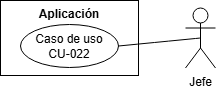

The diagram above was exported from draw.io. Its source (the exported page's mxGraphModel, read from the mxfile embedded in the PNG):
<mxGraphModel dx="1434" dy="822" grid="0" gridSize="10" guides="1" tooltips="1" connect="1" arrows="1" fold="1" page="1" pageScale="1" pageWidth="2339" pageHeight="3300" math="0" shadow="0">
  <root>
    <mxCell id="0" />
    <mxCell id="1" parent="0" />
    <mxCell id="WIYue2v8MCsBPnc1uIvz-1" value="Aplicación" style="shape=rect;html=1;verticalAlign=top;fontStyle=1;whiteSpace=wrap;align=center;" vertex="1" parent="1">
      <mxGeometry x="650" y="265" width="138" height="75" as="geometry" />
    </mxCell>
    <mxCell id="WIYue2v8MCsBPnc1uIvz-2" value="&lt;div&gt;Caso de uso&lt;/div&gt;CU-022" style="ellipse;whiteSpace=wrap;html=1;" vertex="1" parent="1">
      <mxGeometry x="670" y="289" width="98" height="43" as="geometry" />
    </mxCell>
    <mxCell id="WIYue2v8MCsBPnc1uIvz-3" style="edgeStyle=none;curved=1;rounded=0;orthogonalLoop=1;jettySize=auto;html=1;exitX=1;exitY=1;exitDx=0;exitDy=0;fontSize=12;startSize=8;endSize=8;" edge="1" parent="1" source="WIYue2v8MCsBPnc1uIvz-1" target="WIYue2v8MCsBPnc1uIvz-1">
      <mxGeometry relative="1" as="geometry" />
    </mxCell>
    <mxCell id="WIYue2v8MCsBPnc1uIvz-6" style="edgeStyle=none;curved=1;rounded=0;orthogonalLoop=1;jettySize=auto;html=1;exitX=0.5;exitY=0.5;exitDx=0;exitDy=0;exitPerimeter=0;entryX=1;entryY=0.5;entryDx=0;entryDy=0;fontSize=12;startSize=8;endSize=8;endArrow=none;endFill=0;" edge="1" parent="1" source="WIYue2v8MCsBPnc1uIvz-7" target="WIYue2v8MCsBPnc1uIvz-2">
      <mxGeometry relative="1" as="geometry" />
    </mxCell>
    <mxCell id="WIYue2v8MCsBPnc1uIvz-7" value="Jefe" style="shape=umlActor;html=1;verticalLabelPosition=bottom;verticalAlign=top;align=center;" vertex="1" parent="1">
      <mxGeometry x="835" y="272.5" width="30" height="60" as="geometry" />
    </mxCell>
  </root>
</mxGraphModel>